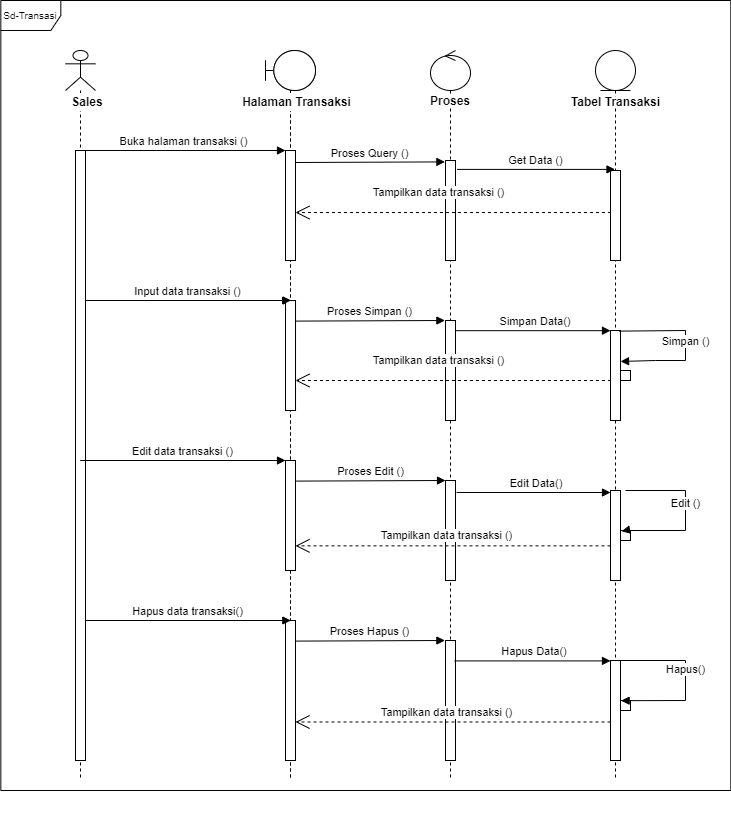

The diagram above was exported from draw.io. Its source (the exported page's mxGraphModel, read from the mxfile embedded in the PNG):
<mxGraphModel dx="3430" dy="966" grid="1" gridSize="10" guides="1" tooltips="1" connect="1" arrows="1" fold="1" page="1" pageScale="1" pageWidth="850" pageHeight="1100" math="0" shadow="0">
  <root>
    <mxCell id="0" />
    <mxCell id="1" parent="0" />
    <mxCell id="UKbfQcCJLJthdlAceU4U-1" value="" style="shape=umlLifeline;participant=umlBoundary;perimeter=lifelinePerimeter;whiteSpace=wrap;html=1;container=1;collapsible=0;recursiveResize=0;verticalAlign=top;spacingTop=36;outlineConnect=0;" vertex="1" parent="1">
      <mxGeometry x="220" y="110" width="50" height="730" as="geometry" />
    </mxCell>
    <mxCell id="UKbfQcCJLJthdlAceU4U-2" value="" style="html=1;points=[];perimeter=orthogonalPerimeter;fillColor=#FFFFFF;" vertex="1" parent="UKbfQcCJLJthdlAceU4U-1">
      <mxGeometry x="20" y="100" width="10" height="110" as="geometry" />
    </mxCell>
    <mxCell id="UKbfQcCJLJthdlAceU4U-3" value="" style="html=1;points=[];perimeter=orthogonalPerimeter;fillColor=#FFFFFF;" vertex="1" parent="UKbfQcCJLJthdlAceU4U-1">
      <mxGeometry x="20.00999999999999" y="250" width="10" height="110" as="geometry" />
    </mxCell>
    <mxCell id="UKbfQcCJLJthdlAceU4U-4" value="Input data Barang ()" style="html=1;verticalAlign=bottom;endArrow=block;rounded=0;" edge="1" parent="UKbfQcCJLJthdlAceU4U-1">
      <mxGeometry width="80" relative="1" as="geometry">
        <mxPoint x="-180.00333333333322" y="250" as="sourcePoint" />
        <mxPoint x="25.33000000000004" y="250" as="targetPoint" />
      </mxGeometry>
    </mxCell>
    <mxCell id="UKbfQcCJLJthdlAceU4U-5" value="" style="shape=umlLifeline;participant=umlBoundary;perimeter=lifelinePerimeter;whiteSpace=wrap;html=1;container=1;collapsible=0;recursiveResize=0;verticalAlign=top;spacingTop=36;outlineConnect=0;" vertex="1" parent="UKbfQcCJLJthdlAceU4U-1">
      <mxGeometry width="50" height="730" as="geometry" />
    </mxCell>
    <mxCell id="UKbfQcCJLJthdlAceU4U-6" value="" style="html=1;points=[];perimeter=orthogonalPerimeter;fillColor=#FFFFFF;" vertex="1" parent="UKbfQcCJLJthdlAceU4U-5">
      <mxGeometry x="20" y="100" width="10" height="110" as="geometry" />
    </mxCell>
    <mxCell id="UKbfQcCJLJthdlAceU4U-7" value="" style="html=1;points=[];perimeter=orthogonalPerimeter;fillColor=#FFFFFF;" vertex="1" parent="UKbfQcCJLJthdlAceU4U-5">
      <mxGeometry x="20.00999999999999" y="250" width="10" height="110" as="geometry" />
    </mxCell>
    <mxCell id="UKbfQcCJLJthdlAceU4U-8" value="" style="html=1;points=[];perimeter=orthogonalPerimeter;fillColor=#FFFFFF;" vertex="1" parent="UKbfQcCJLJthdlAceU4U-5">
      <mxGeometry x="19.99999999999999" y="410" width="10" height="110" as="geometry" />
    </mxCell>
    <mxCell id="UKbfQcCJLJthdlAceU4U-9" value="" style="html=1;points=[];perimeter=orthogonalPerimeter;fillColor=#FFFFFF;" vertex="1" parent="UKbfQcCJLJthdlAceU4U-5">
      <mxGeometry x="20" y="570" width="10" height="140" as="geometry" />
    </mxCell>
    <mxCell id="UKbfQcCJLJthdlAceU4U-10" value="" style="shape=umlLifeline;participant=umlControl;perimeter=lifelinePerimeter;whiteSpace=wrap;html=1;container=1;collapsible=0;recursiveResize=0;verticalAlign=top;spacingTop=36;outlineConnect=0;" vertex="1" parent="1">
      <mxGeometry x="385" y="110" width="40" height="730" as="geometry" />
    </mxCell>
    <mxCell id="UKbfQcCJLJthdlAceU4U-11" value="&lt;b&gt;Proses&lt;/b&gt;" style="rounded=0;whiteSpace=wrap;html=1;fillColor=#FFFFFF;strokeColor=#FFFFFF;" vertex="1" parent="UKbfQcCJLJthdlAceU4U-10">
      <mxGeometry x="5" y="46" width="30" height="10" as="geometry" />
    </mxCell>
    <mxCell id="UKbfQcCJLJthdlAceU4U-12" value="" style="html=1;points=[];perimeter=orthogonalPerimeter;fillColor=#FFFFFF;" vertex="1" parent="UKbfQcCJLJthdlAceU4U-10">
      <mxGeometry x="15" y="110" width="10" height="100" as="geometry" />
    </mxCell>
    <mxCell id="UKbfQcCJLJthdlAceU4U-13" value="" style="html=1;points=[];perimeter=orthogonalPerimeter;fillColor=#FFFFFF;" vertex="1" parent="UKbfQcCJLJthdlAceU4U-10">
      <mxGeometry x="15" y="270" width="10" height="100" as="geometry" />
    </mxCell>
    <mxCell id="UKbfQcCJLJthdlAceU4U-14" value="" style="html=1;points=[];perimeter=orthogonalPerimeter;fillColor=#FFFFFF;" vertex="1" parent="UKbfQcCJLJthdlAceU4U-10">
      <mxGeometry x="15" y="430" width="10" height="100" as="geometry" />
    </mxCell>
    <mxCell id="UKbfQcCJLJthdlAceU4U-15" value="" style="html=1;points=[];perimeter=orthogonalPerimeter;fillColor=#FFFFFF;" vertex="1" parent="UKbfQcCJLJthdlAceU4U-10">
      <mxGeometry x="15" y="590" width="10" height="120" as="geometry" />
    </mxCell>
    <mxCell id="UKbfQcCJLJthdlAceU4U-16" value="" style="shape=umlLifeline;participant=umlEntity;perimeter=lifelinePerimeter;whiteSpace=wrap;html=1;container=1;collapsible=0;recursiveResize=0;verticalAlign=top;spacingTop=36;outlineConnect=0;" vertex="1" parent="1">
      <mxGeometry x="550" y="110" width="40" height="730" as="geometry" />
    </mxCell>
    <mxCell id="UKbfQcCJLJthdlAceU4U-17" value="" style="html=1;points=[];perimeter=orthogonalPerimeter;fillColor=#FFFFFF;" vertex="1" parent="UKbfQcCJLJthdlAceU4U-16">
      <mxGeometry x="15" y="120" width="10" height="90" as="geometry" />
    </mxCell>
    <mxCell id="UKbfQcCJLJthdlAceU4U-18" value="" style="html=1;points=[];perimeter=orthogonalPerimeter;fillColor=#FFFFFF;" vertex="1" parent="UKbfQcCJLJthdlAceU4U-16">
      <mxGeometry x="15" y="280" width="10" height="90" as="geometry" />
    </mxCell>
    <mxCell id="UKbfQcCJLJthdlAceU4U-19" value="Simpan ()" style="html=1;verticalAlign=bottom;endArrow=block;rounded=0;exitX=0.867;exitY=0.007;exitDx=0;exitDy=0;exitPerimeter=0;entryX=1.007;entryY=0.344;entryDx=0;entryDy=0;entryPerimeter=0;" edge="1" parent="UKbfQcCJLJthdlAceU4U-16" source="UKbfQcCJLJthdlAceU4U-18" target="UKbfQcCJLJthdlAceU4U-18">
      <mxGeometry x="0.0706" width="80" relative="1" as="geometry">
        <mxPoint x="-10" y="279.58000000000004" as="sourcePoint" />
        <mxPoint x="30" y="310" as="targetPoint" />
        <Array as="points">
          <mxPoint x="90" y="280" />
          <mxPoint x="90" y="290" />
          <mxPoint x="90" y="310" />
          <mxPoint x="60" y="310" />
        </Array>
        <mxPoint as="offset" />
      </mxGeometry>
    </mxCell>
    <mxCell id="UKbfQcCJLJthdlAceU4U-20" value="" style="html=1;points=[];perimeter=orthogonalPerimeter;fillColor=#FFFFFF;" vertex="1" parent="UKbfQcCJLJthdlAceU4U-16">
      <mxGeometry x="25" y="320" width="10" height="10" as="geometry" />
    </mxCell>
    <mxCell id="UKbfQcCJLJthdlAceU4U-21" value="" style="html=1;points=[];perimeter=orthogonalPerimeter;fillColor=#FFFFFF;" vertex="1" parent="UKbfQcCJLJthdlAceU4U-16">
      <mxGeometry x="15" y="440" width="10" height="90" as="geometry" />
    </mxCell>
    <mxCell id="UKbfQcCJLJthdlAceU4U-22" value="" style="html=1;points=[];perimeter=orthogonalPerimeter;fillColor=#FFFFFF;" vertex="1" parent="UKbfQcCJLJthdlAceU4U-16">
      <mxGeometry x="25" y="480" width="10" height="10" as="geometry" />
    </mxCell>
    <mxCell id="UKbfQcCJLJthdlAceU4U-23" value="" style="html=1;points=[];perimeter=orthogonalPerimeter;fillColor=#FFFFFF;" vertex="1" parent="UKbfQcCJLJthdlAceU4U-16">
      <mxGeometry x="15" y="610" width="10" height="100" as="geometry" />
    </mxCell>
    <mxCell id="UKbfQcCJLJthdlAceU4U-24" value="" style="html=1;points=[];perimeter=orthogonalPerimeter;fillColor=#FFFFFF;" vertex="1" parent="UKbfQcCJLJthdlAceU4U-16">
      <mxGeometry x="25" y="650" width="10" height="10" as="geometry" />
    </mxCell>
    <mxCell id="UKbfQcCJLJthdlAceU4U-25" value="Buka halaman transaksi ()" style="html=1;verticalAlign=bottom;endArrow=block;rounded=0;" edge="1" parent="1" source="UKbfQcCJLJthdlAceU4U-26">
      <mxGeometry width="80" relative="1" as="geometry">
        <mxPoint x="80" y="210" as="sourcePoint" />
        <mxPoint x="240" y="210" as="targetPoint" />
      </mxGeometry>
    </mxCell>
    <mxCell id="UKbfQcCJLJthdlAceU4U-26" value="" style="shape=umlLifeline;participant=umlActor;perimeter=lifelinePerimeter;whiteSpace=wrap;html=1;container=1;collapsible=0;recursiveResize=0;verticalAlign=top;spacingTop=36;outlineConnect=0;" vertex="1" parent="1">
      <mxGeometry x="20" y="110" width="30" height="730" as="geometry" />
    </mxCell>
    <mxCell id="UKbfQcCJLJthdlAceU4U-27" value="" style="html=1;points=[];perimeter=orthogonalPerimeter;fillColor=#FFFFFF;" vertex="1" parent="UKbfQcCJLJthdlAceU4U-26">
      <mxGeometry x="10" y="100" width="10" height="610" as="geometry" />
    </mxCell>
    <mxCell id="UKbfQcCJLJthdlAceU4U-28" value="Get Data ()" style="html=1;verticalAlign=bottom;endArrow=block;rounded=0;exitX=1.152;exitY=0.089;exitDx=0;exitDy=0;exitPerimeter=0;" edge="1" parent="1" source="UKbfQcCJLJthdlAceU4U-12" target="UKbfQcCJLJthdlAceU4U-16">
      <mxGeometry width="80" relative="1" as="geometry">
        <mxPoint x="413.6700000000001" y="250" as="sourcePoint" />
        <mxPoint x="560" y="250.64" as="targetPoint" />
      </mxGeometry>
    </mxCell>
    <mxCell id="UKbfQcCJLJthdlAceU4U-29" value="&lt;b&gt;Sales&lt;/b&gt;" style="rounded=0;whiteSpace=wrap;html=1;fillColor=#FFFFFF;strokeColor=#FFFFFF;" vertex="1" parent="1">
      <mxGeometry x="2.5" y="153" width="77.5" height="17" as="geometry" />
    </mxCell>
    <mxCell id="UKbfQcCJLJthdlAceU4U-30" value="&lt;b&gt;Halaman Transaksi&lt;/b&gt;" style="rounded=0;whiteSpace=wrap;html=1;fillColor=#FFFFFF;strokeColor=#FFFFFF;" vertex="1" parent="1">
      <mxGeometry x="193.13" y="153" width="116.87" height="17" as="geometry" />
    </mxCell>
    <mxCell id="UKbfQcCJLJthdlAceU4U-31" value="Proses Query ()" style="html=1;verticalAlign=bottom;endArrow=block;rounded=0;entryX=-0.062;entryY=0.014;entryDx=0;entryDy=0;entryPerimeter=0;" edge="1" parent="1" target="UKbfQcCJLJthdlAceU4U-12">
      <mxGeometry width="80" relative="1" as="geometry">
        <mxPoint x="250" y="222" as="sourcePoint" />
        <mxPoint x="400" y="260" as="targetPoint" />
      </mxGeometry>
    </mxCell>
    <mxCell id="UKbfQcCJLJthdlAceU4U-32" value="&lt;b&gt;Tabel Transaksi&lt;/b&gt;" style="rounded=0;whiteSpace=wrap;html=1;fillColor=#FFFFFF;strokeColor=#FFFFFF;" vertex="1" parent="1">
      <mxGeometry x="512.5" y="156.5" width="115" height="10" as="geometry" />
    </mxCell>
    <mxCell id="UKbfQcCJLJthdlAceU4U-33" value="Tampilkan data transaksi ()" style="endArrow=open;endSize=12;dashed=1;html=1;rounded=0;exitX=0.045;exitY=0.467;exitDx=0;exitDy=0;exitPerimeter=0;" edge="1" parent="1" source="UKbfQcCJLJthdlAceU4U-17" target="UKbfQcCJLJthdlAceU4U-2">
      <mxGeometry x="0.0939" y="-20" width="160" relative="1" as="geometry">
        <mxPoint x="564.5" y="310" as="sourcePoint" />
        <mxPoint x="410" y="310" as="targetPoint" />
        <mxPoint as="offset" />
        <Array as="points" />
      </mxGeometry>
    </mxCell>
    <mxCell id="UKbfQcCJLJthdlAceU4U-34" value="Input data transaksi ()" style="html=1;verticalAlign=bottom;endArrow=block;rounded=0;" edge="1" parent="1">
      <mxGeometry width="80" relative="1" as="geometry">
        <mxPoint x="39.9966666666669" y="360" as="sourcePoint" />
        <mxPoint x="245.32999999999993" y="360" as="targetPoint" />
      </mxGeometry>
    </mxCell>
    <mxCell id="UKbfQcCJLJthdlAceU4U-35" value="Proses Simpan ()" style="html=1;verticalAlign=bottom;endArrow=block;rounded=0;entryX=-0.062;entryY=0.014;entryDx=0;entryDy=0;entryPerimeter=0;" edge="1" parent="1">
      <mxGeometry width="80" relative="1" as="geometry">
        <mxPoint x="250" y="380.60000000000014" as="sourcePoint" />
        <mxPoint x="399.3799999999992" y="380" as="targetPoint" />
      </mxGeometry>
    </mxCell>
    <mxCell id="UKbfQcCJLJthdlAceU4U-36" value="&amp;nbsp;Simpan Data()" style="html=1;verticalAlign=bottom;endArrow=block;rounded=0;" edge="1" parent="1" target="UKbfQcCJLJthdlAceU4U-18">
      <mxGeometry width="80" relative="1" as="geometry">
        <mxPoint x="410" y="390.18000000000006" as="sourcePoint" />
        <mxPoint x="559.3800000000001" y="389.58" as="targetPoint" />
      </mxGeometry>
    </mxCell>
    <mxCell id="UKbfQcCJLJthdlAceU4U-37" value="Tampilkan data transaksi ()" style="endArrow=open;endSize=12;dashed=1;html=1;rounded=0;exitX=0.045;exitY=0.467;exitDx=0;exitDy=0;exitPerimeter=0;" edge="1" parent="1">
      <mxGeometry x="0.0939" y="-20" width="160" relative="1" as="geometry">
        <mxPoint x="565.4500000000007" y="440" as="sourcePoint" />
        <mxPoint x="250" y="440" as="targetPoint" />
        <mxPoint as="offset" />
        <Array as="points" />
      </mxGeometry>
    </mxCell>
    <mxCell id="UKbfQcCJLJthdlAceU4U-38" value="Edit data transaksi ()" style="html=1;verticalAlign=bottom;endArrow=block;rounded=0;" edge="1" parent="1">
      <mxGeometry width="80" relative="1" as="geometry">
        <mxPoint x="34.67666666666628" y="520" as="sourcePoint" />
        <mxPoint x="240.0099999999993" y="520" as="targetPoint" />
      </mxGeometry>
    </mxCell>
    <mxCell id="UKbfQcCJLJthdlAceU4U-39" value="Proses Edit ()" style="html=1;verticalAlign=bottom;endArrow=block;rounded=0;entryX=-0.062;entryY=0.014;entryDx=0;entryDy=0;entryPerimeter=0;" edge="1" parent="1">
      <mxGeometry width="80" relative="1" as="geometry">
        <mxPoint x="250.6199999999999" y="540.6000000000001" as="sourcePoint" />
        <mxPoint x="400" y="540" as="targetPoint" />
      </mxGeometry>
    </mxCell>
    <mxCell id="UKbfQcCJLJthdlAceU4U-40" value="&amp;nbsp;Edit Data()" style="html=1;verticalAlign=bottom;endArrow=block;rounded=0;exitX=1.1;exitY=0.12;exitDx=0;exitDy=0;exitPerimeter=0;" edge="1" parent="1" source="UKbfQcCJLJthdlAceU4U-14" target="UKbfQcCJLJthdlAceU4U-21">
      <mxGeometry width="80" relative="1" as="geometry">
        <mxPoint x="410" y="650.1800000000001" as="sourcePoint" />
        <mxPoint x="559.3800000000001" y="649.5799999999999" as="targetPoint" />
      </mxGeometry>
    </mxCell>
    <mxCell id="UKbfQcCJLJthdlAceU4U-41" value="Tampilkan data transaksi ()" style="endArrow=open;endSize=12;dashed=1;html=1;rounded=0;exitX=0;exitY=0.615;exitDx=0;exitDy=0;exitPerimeter=0;" edge="1" parent="1" source="UKbfQcCJLJthdlAceU4U-21" target="UKbfQcCJLJthdlAceU4U-8">
      <mxGeometry x="0.0476" y="-10" width="160" relative="1" as="geometry">
        <mxPoint x="565.4499999999998" y="700" as="sourcePoint" />
        <mxPoint x="250" y="700" as="targetPoint" />
        <mxPoint as="offset" />
        <Array as="points" />
      </mxGeometry>
    </mxCell>
    <mxCell id="UKbfQcCJLJthdlAceU4U-42" value="&lt;span style=&quot;color: rgba(0, 0, 0, 0); font-family: monospace; font-size: 0px; text-align: start;&quot;&gt;%3CmxGraphModel%3E%3Croot%3E%3CmxCell%20id%3D%220%22%2F%3E%3CmxCell%20id%3D%221%22%20parent%3D%220%22%2F%3E%3CmxCell%20id%3D%222%22%20value%3D%22%26amp%3Bnbsp%3BData%20Tersimpan()%22%20style%3D%22html%3D1%3BverticalAlign%3Dbottom%3BendArrow%3Dblock%3Brounded%3D0%3BexitX%3D0.867%3BexitY%3D0.007%3BexitDx%3D0%3BexitDy%3D0%3BexitPerimeter%3D0%3BentryX%3D1.007%3BentryY%3D0.344%3BentryDx%3D0%3BentryDy%3D0%3BentryPerimeter%3D0%3B%22%20edge%3D%221%22%20parent%3D%221%22%3E%3CmxGeometry%20x%3D%220.0706%22%20width%3D%2280%22%20relative%3D%221%22%20as%3D%22geometry%22%3E%3CmxPoint%20x%3D%22573.6700000000001%22%20y%3D%22390.63%22%20as%3D%22sourcePoint%22%2F%3E%3CmxPoint%20x%3D%22575.0700000000002%22%20y%3D%22420.9599999999999%22%20as%3D%22targetPoint%22%2F%3E%3CArray%20as%3D%22points%22%3E%3CmxPoint%20x%3D%22640%22%20y%3D%22390%22%2F%3E%3CmxPoint%20x%3D%22640%22%20y%3D%22400%22%2F%3E%3CmxPoint%20x%3D%22640%22%20y%3D%22420%22%2F%3E%3CmxPoint%20x%3D%22610%22%20y%3D%22420%22%2F%3E%3C%2FArray%3E%3CmxPoint%20as%3D%22offset%22%2F%3E%3C%2FmxGeometry%3E%3C%2FmxCell%3E%3C%2Froot%3E%3C%2FmxGraphModel%3E&lt;/span&gt;" style="text;html=1;align=center;verticalAlign=middle;resizable=0;points=[];autosize=1;strokeColor=none;fillColor=none;" vertex="1" parent="1">
      <mxGeometry x="620" y="585" width="20" height="30" as="geometry" />
    </mxCell>
    <mxCell id="UKbfQcCJLJthdlAceU4U-43" value="Edit ()" style="html=1;verticalAlign=bottom;endArrow=block;rounded=0;entryX=0.113;entryY=0.08;entryDx=0;entryDy=0;entryPerimeter=0;" edge="1" parent="1" target="UKbfQcCJLJthdlAceU4U-22">
      <mxGeometry width="80" relative="1" as="geometry">
        <mxPoint x="580" y="550" as="sourcePoint" />
        <mxPoint x="640" y="550" as="targetPoint" />
        <Array as="points">
          <mxPoint x="640" y="550" />
          <mxPoint x="640" y="590" />
          <mxPoint x="580" y="590" />
        </Array>
      </mxGeometry>
    </mxCell>
    <mxCell id="UKbfQcCJLJthdlAceU4U-44" value="Hapus data transaksi()" style="html=1;verticalAlign=bottom;endArrow=block;rounded=0;" edge="1" parent="1">
      <mxGeometry width="80" relative="1" as="geometry">
        <mxPoint x="39.9966666666669" y="680" as="sourcePoint" />
        <mxPoint x="245.32999999999993" y="680" as="targetPoint" />
      </mxGeometry>
    </mxCell>
    <mxCell id="UKbfQcCJLJthdlAceU4U-45" value="Proses Hapus ()" style="html=1;verticalAlign=bottom;endArrow=block;rounded=0;entryX=-0.062;entryY=0.014;entryDx=0;entryDy=0;entryPerimeter=0;" edge="1" parent="1">
      <mxGeometry width="80" relative="1" as="geometry">
        <mxPoint x="250" y="700.6000000000001" as="sourcePoint" />
        <mxPoint x="399.3799999999992" y="700" as="targetPoint" />
      </mxGeometry>
    </mxCell>
    <mxCell id="UKbfQcCJLJthdlAceU4U-46" value="&amp;nbsp;Hapus Data()" style="html=1;verticalAlign=bottom;endArrow=block;rounded=0;exitX=0.92;exitY=0.17;exitDx=0;exitDy=0;exitPerimeter=0;" edge="1" parent="1" source="UKbfQcCJLJthdlAceU4U-15" target="UKbfQcCJLJthdlAceU4U-23">
      <mxGeometry width="80" relative="1" as="geometry">
        <mxPoint x="455.32" y="1000.1800000000001" as="sourcePoint" />
        <mxPoint x="604.7000000000002" y="999.5799999999999" as="targetPoint" />
      </mxGeometry>
    </mxCell>
    <mxCell id="UKbfQcCJLJthdlAceU4U-47" value="Tampilkan data transaksi ()" style="endArrow=open;endSize=12;dashed=1;html=1;rounded=0;exitX=0;exitY=0.615;exitDx=0;exitDy=0;exitPerimeter=0;" edge="1" parent="1" source="UKbfQcCJLJthdlAceU4U-23" target="UKbfQcCJLJthdlAceU4U-9">
      <mxGeometry x="0.0476" y="-10" width="160" relative="1" as="geometry">
        <mxPoint x="610.7699999999999" y="1050" as="sourcePoint" />
        <mxPoint x="295.32" y="1050" as="targetPoint" />
        <mxPoint as="offset" />
        <Array as="points" />
      </mxGeometry>
    </mxCell>
    <mxCell id="UKbfQcCJLJthdlAceU4U-48" value="&lt;span style=&quot;color: rgba(0, 0, 0, 0); font-family: monospace; font-size: 0px; text-align: start;&quot;&gt;%3CmxGraphModel%3E%3Croot%3E%3CmxCell%20id%3D%220%22%2F%3E%3CmxCell%20id%3D%221%22%20parent%3D%220%22%2F%3E%3CmxCell%20id%3D%222%22%20value%3D%22%26amp%3Bnbsp%3BData%20Tersimpan()%22%20style%3D%22html%3D1%3BverticalAlign%3Dbottom%3BendArrow%3Dblock%3Brounded%3D0%3BexitX%3D0.867%3BexitY%3D0.007%3BexitDx%3D0%3BexitDy%3D0%3BexitPerimeter%3D0%3BentryX%3D1.007%3BentryY%3D0.344%3BentryDx%3D0%3BentryDy%3D0%3BentryPerimeter%3D0%3B%22%20edge%3D%221%22%20parent%3D%221%22%3E%3CmxGeometry%20x%3D%220.0706%22%20width%3D%2280%22%20relative%3D%221%22%20as%3D%22geometry%22%3E%3CmxPoint%20x%3D%22573.6700000000001%22%20y%3D%22390.63%22%20as%3D%22sourcePoint%22%2F%3E%3CmxPoint%20x%3D%22575.0700000000002%22%20y%3D%22420.9599999999999%22%20as%3D%22targetPoint%22%2F%3E%3CArray%20as%3D%22points%22%3E%3CmxPoint%20x%3D%22640%22%20y%3D%22390%22%2F%3E%3CmxPoint%20x%3D%22640%22%20y%3D%22400%22%2F%3E%3CmxPoint%20x%3D%22640%22%20y%3D%22420%22%2F%3E%3CmxPoint%20x%3D%22610%22%20y%3D%22420%22%2F%3E%3C%2FArray%3E%3CmxPoint%20as%3D%22offset%22%2F%3E%3C%2FmxGeometry%3E%3C%2FmxCell%3E%3C%2Froot%3E%3C%2FmxGraphModel%3E&lt;/span&gt;" style="text;html=1;align=center;verticalAlign=middle;resizable=0;points=[];autosize=1;strokeColor=none;fillColor=none;" vertex="1" parent="1">
      <mxGeometry x="665.32" y="860" width="20" height="30" as="geometry" />
    </mxCell>
    <mxCell id="UKbfQcCJLJthdlAceU4U-49" value="Hapus()" style="html=1;verticalAlign=bottom;endArrow=block;rounded=0;exitX=0.92;exitY=0.17;exitDx=0;exitDy=0;exitPerimeter=0;entryX=0.06;entryY=0.02;entryDx=0;entryDy=0;entryPerimeter=0;" edge="1" parent="1" target="UKbfQcCJLJthdlAceU4U-24">
      <mxGeometry width="80" relative="1" as="geometry">
        <mxPoint x="570" y="720" as="sourcePoint" />
        <mxPoint x="640" y="760" as="targetPoint" />
        <Array as="points">
          <mxPoint x="640" y="720" />
          <mxPoint x="640" y="760" />
        </Array>
      </mxGeometry>
    </mxCell>
    <mxCell id="UKbfQcCJLJthdlAceU4U-50" value="&lt;font style=&quot;font-size: 10px;&quot;&gt;Sd-Transasi&lt;/font&gt;" style="shape=umlFrame;whiteSpace=wrap;html=1;strokeColor=#000000;fillColor=#FFFFFF;" vertex="1" parent="1">
      <mxGeometry x="-44.68000000000001" y="60" width="730" height="790" as="geometry" />
    </mxCell>
  </root>
</mxGraphModel>